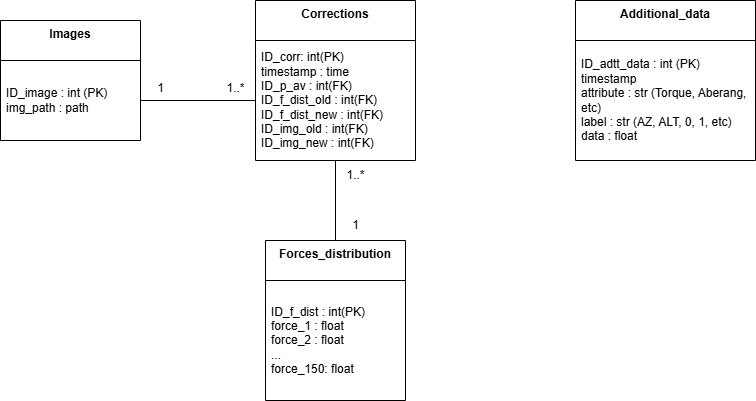

The diagram above was exported from draw.io. Its source (the exported page's mxGraphModel, read from the mxfile embedded in the PNG):
<mxGraphModel dx="2467" dy="502" grid="1" gridSize="10" guides="1" tooltips="1" connect="1" arrows="1" fold="1" page="1" pageScale="1" pageWidth="850" pageHeight="1100" math="0" shadow="0">
  <root>
    <mxCell id="0" />
    <mxCell id="1" parent="0" />
    <mxCell id="sSnM3UFTQtyy7M4FHXJY-14" style="edgeStyle=orthogonalEdgeStyle;rounded=0;orthogonalLoop=1;jettySize=auto;html=1;exitX=0.5;exitY=1;exitDx=0;exitDy=0;entryX=0.5;entryY=0;entryDx=0;entryDy=0;endArrow=none;endFill=0;" parent="1" source="sSnM3UFTQtyy7M4FHXJY-1" target="sSnM3UFTQtyy7M4FHXJY-3" edge="1">
      <mxGeometry relative="1" as="geometry" />
    </mxCell>
    <mxCell id="sSnM3UFTQtyy7M4FHXJY-1" value="&lt;b&gt;Corrections&lt;/b&gt;" style="swimlane;fontStyle=0;align=center;verticalAlign=top;childLayout=stackLayout;horizontal=1;startSize=40;horizontalStack=0;resizeParent=1;resizeParentMax=0;resizeLast=0;collapsible=0;marginBottom=0;html=1;whiteSpace=wrap;" parent="1" vertex="1">
      <mxGeometry x="-1415" y="30" width="160" height="160" as="geometry" />
    </mxCell>
    <mxCell id="sSnM3UFTQtyy7M4FHXJY-2" value="&lt;div&gt;ID_corr: int(PK)&lt;/div&gt;&lt;div&gt;timestamp : time&lt;/div&gt;&lt;div&gt;ID_p_av : int(FK)&lt;/div&gt;&lt;div&gt;ID_f_dist_old : int(FK)&lt;/div&gt;&lt;div&gt;ID_f_dist_new : int(FK)&lt;/div&gt;&lt;div&gt;ID_img_old : int(FK)&lt;/div&gt;&lt;div&gt;ID_img_new : int(FK)&lt;/div&gt;" style="text;html=1;strokeColor=none;fillColor=none;align=left;verticalAlign=middle;spacingLeft=4;spacingRight=4;overflow=hidden;rotatable=0;points=[[0,0.5],[1,0.5]];portConstraint=eastwest;whiteSpace=wrap;" parent="sSnM3UFTQtyy7M4FHXJY-1" vertex="1">
      <mxGeometry y="40" width="160" height="120" as="geometry" />
    </mxCell>
    <mxCell id="sSnM3UFTQtyy7M4FHXJY-3" value="&lt;div&gt;&lt;b&gt;Forces_distribution&lt;/b&gt;&lt;/div&gt;" style="swimlane;fontStyle=0;align=center;verticalAlign=top;childLayout=stackLayout;horizontal=1;startSize=40;horizontalStack=0;resizeParent=1;resizeParentMax=0;resizeLast=0;collapsible=0;marginBottom=0;html=1;whiteSpace=wrap;" parent="1" vertex="1">
      <mxGeometry x="-1405" y="270" width="140" height="160" as="geometry" />
    </mxCell>
    <mxCell id="sSnM3UFTQtyy7M4FHXJY-4" value="&lt;div&gt;ID_f_dist : int(PK)&lt;/div&gt;&lt;div&gt;force_1 : float&lt;/div&gt;&lt;div&gt;force_2 : float&lt;/div&gt;&lt;div&gt;...&lt;/div&gt;&lt;div&gt;force_150: float&lt;/div&gt;" style="text;html=1;strokeColor=none;fillColor=none;align=left;verticalAlign=middle;spacingLeft=4;spacingRight=4;overflow=hidden;rotatable=0;points=[[0,0.5],[1,0.5]];portConstraint=eastwest;whiteSpace=wrap;" parent="sSnM3UFTQtyy7M4FHXJY-3" vertex="1">
      <mxGeometry y="40" width="140" height="120" as="geometry" />
    </mxCell>
    <mxCell id="sSnM3UFTQtyy7M4FHXJY-8" value="&lt;div&gt;&lt;b&gt;Additional_data&lt;/b&gt;&lt;/div&gt;" style="swimlane;fontStyle=0;align=center;verticalAlign=top;childLayout=stackLayout;horizontal=1;startSize=40;horizontalStack=0;resizeParent=1;resizeParentMax=0;resizeLast=0;collapsible=0;marginBottom=0;html=1;whiteSpace=wrap;" parent="1" vertex="1">
      <mxGeometry x="-1095" y="30" width="180" height="160" as="geometry" />
    </mxCell>
    <mxCell id="sSnM3UFTQtyy7M4FHXJY-9" value="&lt;div&gt;ID_adtt_data : int (PK)&lt;/div&gt;&lt;div&gt;timestamp&lt;/div&gt;&lt;div&gt;&lt;span style=&quot;background-color: transparent; color: light-dark(rgb(0, 0, 0), rgb(255, 255, 255));&quot;&gt;attribute : str (Torque, Aberang, etc)&lt;/span&gt;&lt;/div&gt;&lt;div&gt;label : str (AZ, ALT, 0, 1, etc)&lt;/div&gt;&lt;div&gt;data : float&lt;/div&gt;" style="text;html=1;strokeColor=none;fillColor=none;align=left;verticalAlign=middle;spacingLeft=4;spacingRight=4;overflow=hidden;rotatable=0;points=[[0,0.5],[1,0.5]];portConstraint=eastwest;whiteSpace=wrap;" parent="sSnM3UFTQtyy7M4FHXJY-8" vertex="1">
      <mxGeometry y="40" width="180" height="120" as="geometry" />
    </mxCell>
    <mxCell id="sSnM3UFTQtyy7M4FHXJY-10" value="&lt;b&gt;Images&lt;/b&gt;" style="swimlane;fontStyle=0;align=center;verticalAlign=top;childLayout=stackLayout;horizontal=1;startSize=40;horizontalStack=0;resizeParent=1;resizeParentMax=0;resizeLast=0;collapsible=0;marginBottom=0;html=1;whiteSpace=wrap;" parent="1" vertex="1">
      <mxGeometry x="-1670" y="50" width="140" height="120" as="geometry" />
    </mxCell>
    <mxCell id="sSnM3UFTQtyy7M4FHXJY-11" value="&lt;div&gt;ID_image : int (PK)&lt;/div&gt;&lt;div&gt;&lt;span style=&quot;background-color: transparent; color: light-dark(rgb(0, 0, 0), rgb(255, 255, 255));&quot;&gt;img_path : path&lt;/span&gt;&lt;/div&gt;" style="text;html=1;strokeColor=none;fillColor=none;align=left;verticalAlign=middle;spacingLeft=4;spacingRight=4;overflow=hidden;rotatable=0;points=[[0,0.5],[1,0.5]];portConstraint=eastwest;whiteSpace=wrap;" parent="sSnM3UFTQtyy7M4FHXJY-10" vertex="1">
      <mxGeometry y="40" width="140" height="80" as="geometry" />
    </mxCell>
    <mxCell id="sSnM3UFTQtyy7M4FHXJY-12" value="" style="edgeStyle=orthogonalEdgeStyle;rounded=0;orthogonalLoop=1;jettySize=auto;html=1;endArrow=none;endFill=0;" parent="1" source="sSnM3UFTQtyy7M4FHXJY-2" target="sSnM3UFTQtyy7M4FHXJY-11" edge="1">
      <mxGeometry relative="1" as="geometry" />
    </mxCell>
    <mxCell id="sSnM3UFTQtyy7M4FHXJY-16" value="1" style="text;html=1;align=center;verticalAlign=middle;resizable=0;points=[];autosize=1;strokeColor=none;fillColor=none;" parent="1" vertex="1">
      <mxGeometry x="-1525" y="103" width="30" height="30" as="geometry" />
    </mxCell>
    <mxCell id="sSnM3UFTQtyy7M4FHXJY-17" value="1..*" style="text;html=1;align=center;verticalAlign=middle;resizable=0;points=[];autosize=1;strokeColor=none;fillColor=none;" parent="1" vertex="1">
      <mxGeometry x="-1455" y="103" width="40" height="30" as="geometry" />
    </mxCell>
    <mxCell id="sSnM3UFTQtyy7M4FHXJY-20" value="1" style="text;html=1;align=center;verticalAlign=middle;resizable=0;points=[];autosize=1;strokeColor=none;fillColor=none;" parent="1" vertex="1">
      <mxGeometry x="-1330" y="240" width="30" height="30" as="geometry" />
    </mxCell>
    <mxCell id="sSnM3UFTQtyy7M4FHXJY-22" value="&lt;div&gt;1..*&lt;/div&gt;" style="text;html=1;align=center;verticalAlign=middle;resizable=0;points=[];autosize=1;strokeColor=none;fillColor=none;" parent="1" vertex="1">
      <mxGeometry x="-1335" y="190" width="40" height="30" as="geometry" />
    </mxCell>
  </root>
</mxGraphModel>